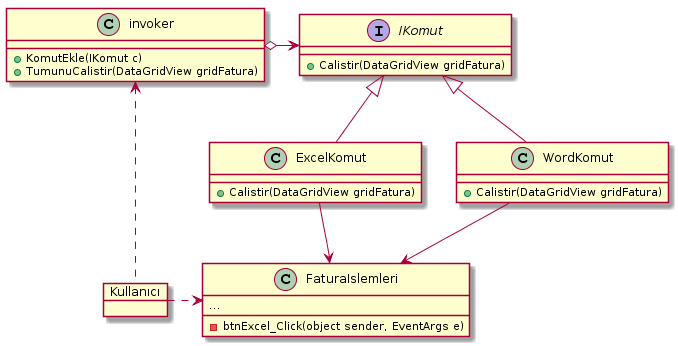

The diagram above was rendered by PlantUML. Its source (embedded in the PNG):
@startuml
Interface IKomut
{
 {method} +Calistir(DataGridView gridFatura)
}

class ExcelKomut{
  {method} +Calistir(DataGridView gridFatura)
}

class WordKomut{
  {method} +Calistir(DataGridView gridFatura)
}

class invoker{
 {method} +KomutEkle(IKomut c)
 {method} +TumunuCalistir(DataGridView gridFatura)
}

object Kullanıcı
class FaturaIslemleri{
 {method} -btnExcel_Click(object sender, EventArgs e)
 ...
}


IKomut <|-- ExcelKomut
IKomut <|-- WordKomut
ExcelKomut -down-> FaturaIslemleri
WordKomut -down-> FaturaIslemleri
Kullanıcı -right.>  FaturaIslemleri
Kullanıcı  -left.> invoker

invoker o-> IKomut
@enduml